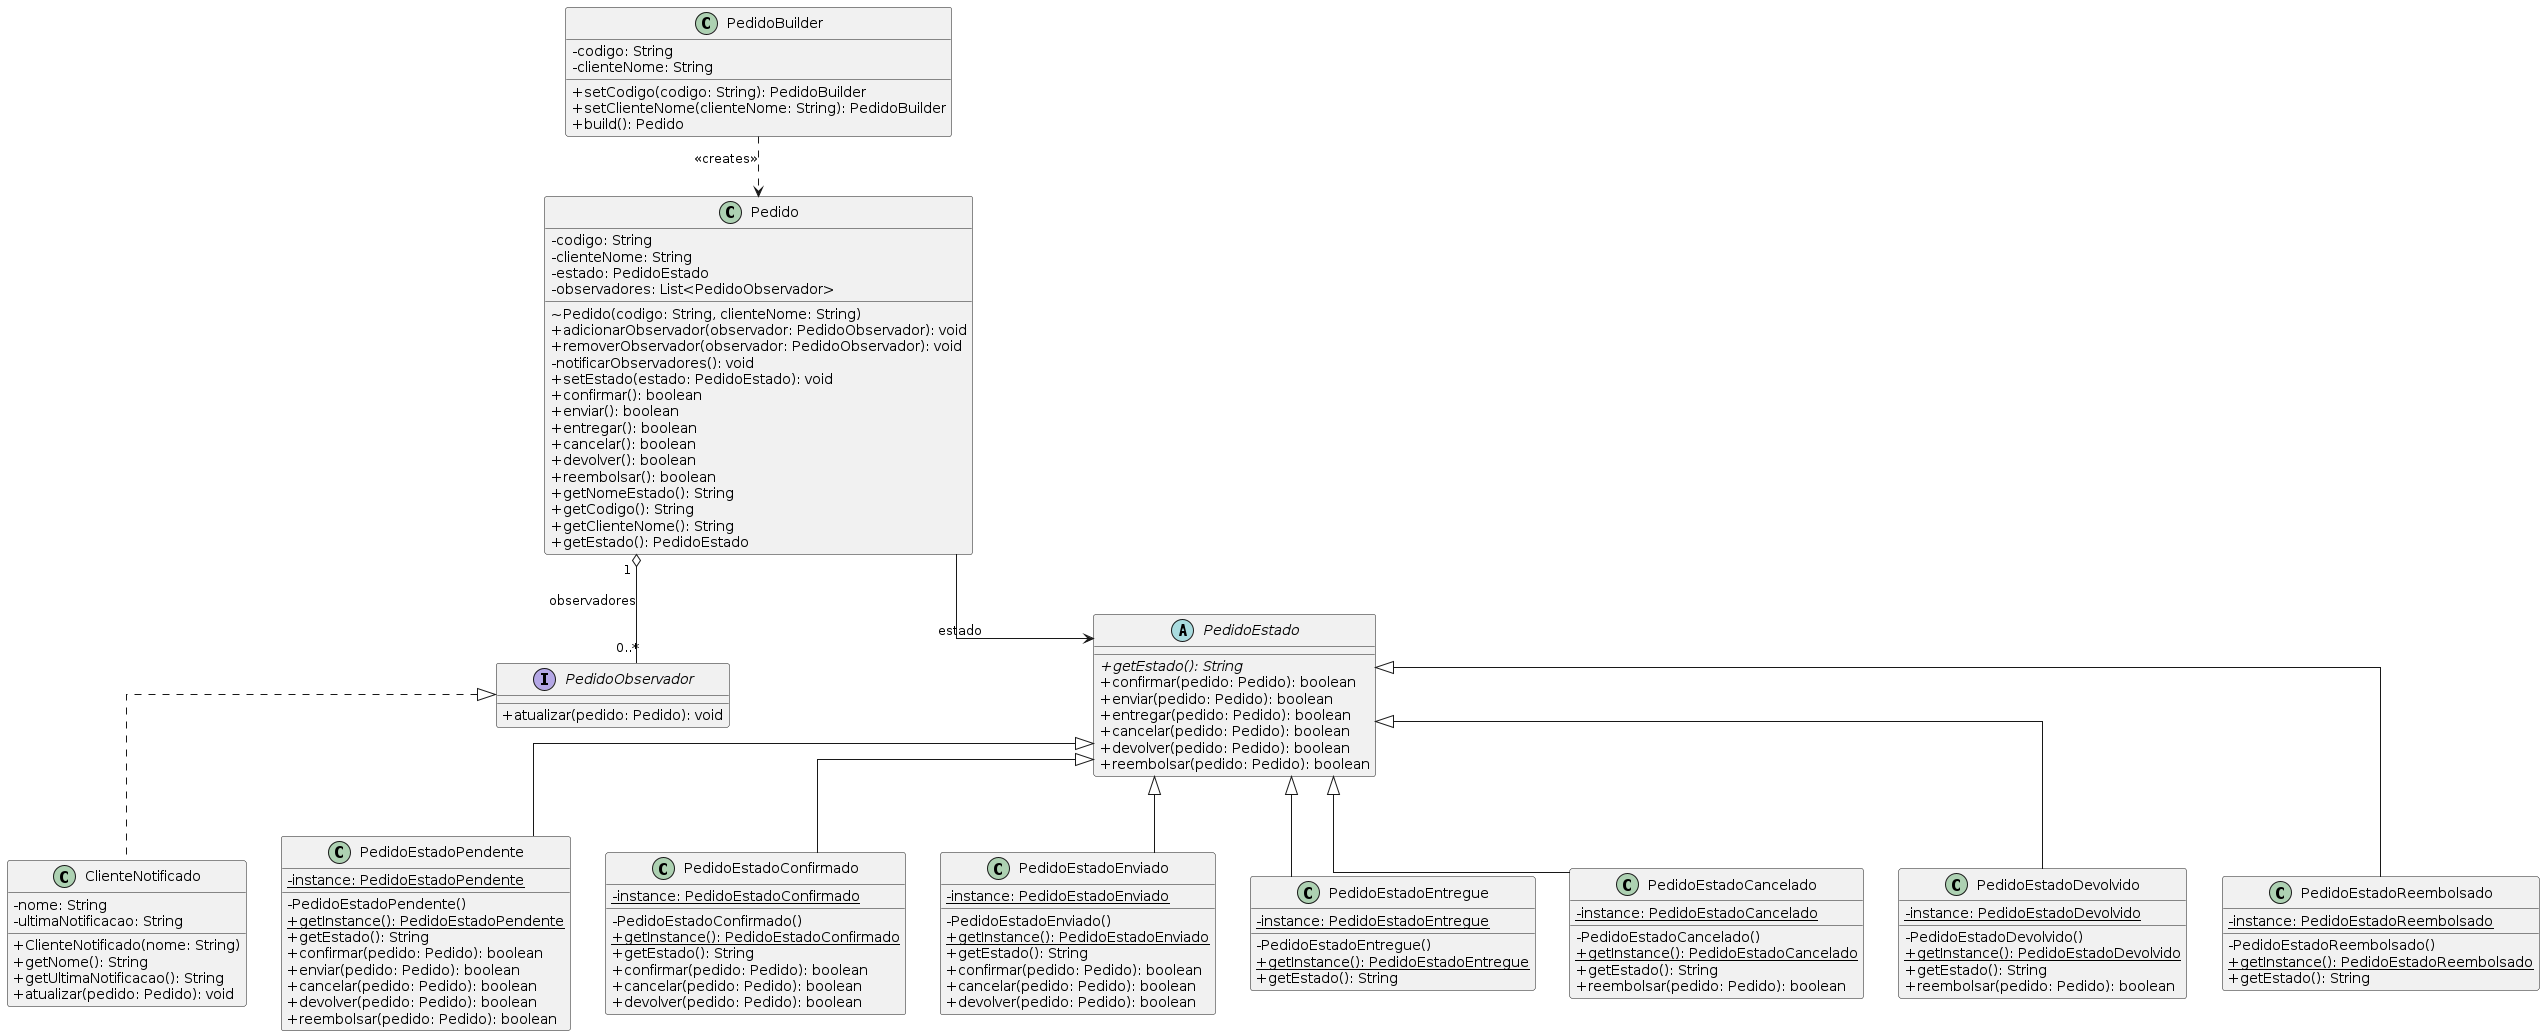

The diagram above was rendered by PlantUML. Its source (embedded in the PNG):
@startuml
skinparam classAttributeIconSize 0
skinparam linetype ortho

' ── Observer ─────────────────────────────────────────────────

interface PedidoObservador {
    + atualizar(pedido: Pedido): void
}

class ClienteNotificado {
    - nome: String
    - ultimaNotificacao: String
    + ClienteNotificado(nome: String)
    + getNome(): String
    + getUltimaNotificacao(): String
    + atualizar(pedido: Pedido): void
}

' ── Context ──────────────────────────────────────────────────

class Pedido {
    - codigo: String
    - clienteNome: String
    - estado: PedidoEstado
    - observadores: List<PedidoObservador>
    ~ Pedido(codigo: String, clienteNome: String)
    + adicionarObservador(observador: PedidoObservador): void
    + removerObservador(observador: PedidoObservador): void
    - notificarObservadores(): void
    + setEstado(estado: PedidoEstado): void
    + confirmar(): boolean
    + enviar(): boolean
    + entregar(): boolean
    + cancelar(): boolean
    + devolver(): boolean
    + reembolsar(): boolean
    + getNomeEstado(): String
    + getCodigo(): String
    + getClienteNome(): String
    + getEstado(): PedidoEstado
}

' ── Builder ──────────────────────────────────────────────────

class PedidoBuilder {
    - codigo: String
    - clienteNome: String
    + setCodigo(codigo: String): PedidoBuilder
    + setClienteNome(clienteNome: String): PedidoBuilder
    + build(): Pedido
}

' ── State (abstract) ─────────────────────────────────────────

abstract class PedidoEstado {
    + {abstract} getEstado(): String
    + confirmar(pedido: Pedido): boolean
    + enviar(pedido: Pedido): boolean
    + entregar(pedido: Pedido): boolean
    + cancelar(pedido: Pedido): boolean
    + devolver(pedido: Pedido): boolean
    + reembolsar(pedido: Pedido): boolean
}

' ── Concrete States ──────────────────────────────────────────

class PedidoEstadoPendente {
    - {static} instance: PedidoEstadoPendente
    - PedidoEstadoPendente()
    + {static} getInstance(): PedidoEstadoPendente
    + getEstado(): String
    + confirmar(pedido: Pedido): boolean
    + enviar(pedido: Pedido): boolean
    + cancelar(pedido: Pedido): boolean
    + devolver(pedido: Pedido): boolean
    + reembolsar(pedido: Pedido): boolean
}

class PedidoEstadoConfirmado {
    - {static} instance: PedidoEstadoConfirmado
    - PedidoEstadoConfirmado()
    + {static} getInstance(): PedidoEstadoConfirmado
    + getEstado(): String
    + confirmar(pedido: Pedido): boolean
    + cancelar(pedido: Pedido): boolean
    + devolver(pedido: Pedido): boolean
}

class PedidoEstadoEnviado {
    - {static} instance: PedidoEstadoEnviado
    - PedidoEstadoEnviado()
    + {static} getInstance(): PedidoEstadoEnviado
    + getEstado(): String
    + confirmar(pedido: Pedido): boolean
    + cancelar(pedido: Pedido): boolean
    + devolver(pedido: Pedido): boolean
}

class PedidoEstadoEntregue {
    - {static} instance: PedidoEstadoEntregue
    - PedidoEstadoEntregue()
    + {static} getInstance(): PedidoEstadoEntregue
    + getEstado(): String
}

class PedidoEstadoCancelado {
    - {static} instance: PedidoEstadoCancelado
    - PedidoEstadoCancelado()
    + {static} getInstance(): PedidoEstadoCancelado
    + getEstado(): String
    + reembolsar(pedido: Pedido): boolean
}

class PedidoEstadoDevolvido {
    - {static} instance: PedidoEstadoDevolvido
    - PedidoEstadoDevolvido()
    + {static} getInstance(): PedidoEstadoDevolvido
    + getEstado(): String
    + reembolsar(pedido: Pedido): boolean
}

class PedidoEstadoReembolsado {
    - {static} instance: PedidoEstadoReembolsado
    - PedidoEstadoReembolsado()
    + {static} getInstance(): PedidoEstadoReembolsado
    + getEstado(): String
}

' ── Relacionamentos ──────────────────────────────────────────

PedidoObservador <|.. ClienteNotificado

Pedido "1" o-- "0..*" PedidoObservador : observadores
Pedido --> PedidoEstado : estado

PedidoBuilder ..> Pedido : <<creates>>

PedidoEstado <|-- PedidoEstadoPendente
PedidoEstado <|-- PedidoEstadoConfirmado
PedidoEstado <|-- PedidoEstadoEnviado
PedidoEstado <|-- PedidoEstadoEntregue
PedidoEstado <|-- PedidoEstadoCancelado
PedidoEstado <|-- PedidoEstadoDevolvido
PedidoEstado <|-- PedidoEstadoReembolsado
@enduml